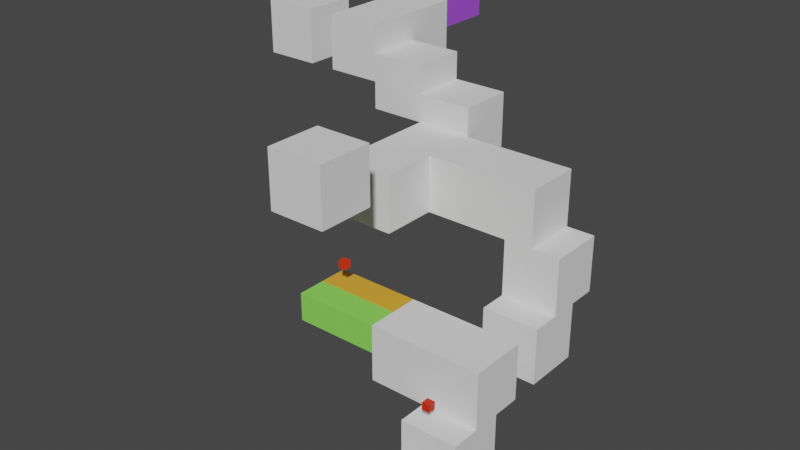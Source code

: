 # Source: level_1.blend  (saved by Blender 2.93.21; exported with 4.5.12 LTS)
import bpy
from mathutils import Matrix  # noqa: F401  (used for matrix-valued properties, if any)

bpy.ops.wm.read_factory_settings(use_empty=True)
scene = bpy.context.scene
scene.name = 'Scene'

# ---- collections
col_collection = bpy.data.collections.new('Collection'); scene.collection.children.link(col_collection)

# ---- materials (node trees are filled in below, after node groups)
mat_material_007 = bpy.data.materials.new('Material.007')
mat_material_007.use_transparent_shadow = False
mat_material_005 = bpy.data.materials.new('Material.005')
mat_material_005.use_transparent_shadow = False
mat_material_006 = bpy.data.materials.new('Material.006')
mat_material_006.use_transparent_shadow = False
mat_material_008 = bpy.data.materials.new('Material.008')
mat_material_008.use_transparent_shadow = False
mat_material_009 = bpy.data.materials.new('Material.009')
mat_material_009.use_transparent_shadow = False
mat_material_010 = bpy.data.materials.new('Material.010')
mat_material_010.use_transparent_shadow = False
mat_material_014 = bpy.data.materials.new('Material.014')
mat_material_014.use_transparent_shadow = False
mat_material_013 = bpy.data.materials.new('Material.013')
mat_material_013.use_transparent_shadow = False

# ---- material node trees
mat_material_007.use_nodes = True; mat_material_007.node_tree.nodes.clear()
_N = mat_material_007.node_tree.nodes; _L = mat_material_007.node_tree.links
n0 = _N.new('ShaderNodeBsdfPrincipled'); n0.name = 'Principled BSDF'; n0.location = (10, 300)
n0.distribution = 'GGX'
n0.subsurface_method = 'BURLEY'
n0.inputs[3].default_value = 1.45
n0.inputs[27].default_value = (0.0, 0.0, 0.0, 1.0)
n0.inputs[28].default_value = 1.0
n1 = _N.new('ShaderNodeOutputMaterial'); n1.name = 'Material Output'; n1.location = (300, 300)
_L.new(n0.outputs[0], n1.inputs[0])
n1.is_active_output = True
mat_material_005.use_nodes = True; mat_material_005.node_tree.nodes.clear()
_N = mat_material_005.node_tree.nodes; _L = mat_material_005.node_tree.links
n0 = _N.new('ShaderNodeBsdfPrincipled'); n0.name = 'Principled BSDF'; n0.location = (10, 300)
n0.distribution = 'GGX'
n0.subsurface_method = 'BURLEY'
n0.inputs[0].default_value = (0.8, 0.391, 0.03409, 1.0)
n0.inputs[3].default_value = 1.45
n0.inputs[27].default_value = (0.0, 0.0, 0.0, 1.0)
n0.inputs[28].default_value = 1.0
n1 = _N.new('ShaderNodeOutputMaterial'); n1.name = 'Material Output'; n1.location = (300, 300)
_L.new(n0.outputs[0], n1.inputs[0])
n1.is_active_output = True
mat_material_006.use_nodes = True; mat_material_006.node_tree.nodes.clear()
_N = mat_material_006.node_tree.nodes; _L = mat_material_006.node_tree.links
n0 = _N.new('ShaderNodeBsdfPrincipled'); n0.name = 'Principled BSDF'; n0.location = (10, 300)
n0.distribution = 'GGX'
n0.subsurface_method = 'BURLEY'
n0.inputs[0].default_value = (0.2533, 0.8, 0.1011, 1.0)
n0.inputs[3].default_value = 1.45
n0.inputs[27].default_value = (0.0, 0.0, 0.0, 1.0)
n0.inputs[28].default_value = 1.0
n1 = _N.new('ShaderNodeOutputMaterial'); n1.name = 'Material Output'; n1.location = (300, 300)
_L.new(n0.outputs[0], n1.inputs[0])
n1.is_active_output = True
mat_material_008.use_nodes = True; mat_material_008.node_tree.nodes.clear()
_N = mat_material_008.node_tree.nodes; _L = mat_material_008.node_tree.links
n0 = _N.new('ShaderNodeBsdfPrincipled'); n0.name = 'Principled BSDF'; n0.location = (10, 300)
n0.distribution = 'GGX'
n0.subsurface_method = 'BURLEY'
n0.inputs[0].default_value = (0.8, 0.02983, 0.003497, 1.0)
n0.inputs[3].default_value = 1.45
n0.inputs[27].default_value = (0.0, 0.0, 0.0, 1.0)
n0.inputs[28].default_value = 1.0
n1 = _N.new('ShaderNodeOutputMaterial'); n1.name = 'Material Output'; n1.location = (300, 300)
_L.new(n0.outputs[0], n1.inputs[0])
n1.is_active_output = True
mat_material_009.use_nodes = True; mat_material_009.node_tree.nodes.clear()
_N = mat_material_009.node_tree.nodes; _L = mat_material_009.node_tree.links
n0 = _N.new('ShaderNodeBsdfPrincipled'); n0.name = 'Principled BSDF'; n0.location = (10, 300)
n0.distribution = 'GGX'
n0.subsurface_method = 'BURLEY'
n0.inputs[0].default_value = (0.8, 0.02983, 0.003497, 1.0)
n0.inputs[3].default_value = 1.45
n0.inputs[27].default_value = (0.0, 0.0, 0.0, 1.0)
n0.inputs[28].default_value = 1.0
n1 = _N.new('ShaderNodeOutputMaterial'); n1.name = 'Material Output'; n1.location = (300, 300)
_L.new(n0.outputs[0], n1.inputs[0])
n1.is_active_output = True
mat_material_010.use_nodes = True; mat_material_010.node_tree.nodes.clear()
_N = mat_material_010.node_tree.nodes; _L = mat_material_010.node_tree.links
n0 = _N.new('ShaderNodeBsdfPrincipled'); n0.name = 'Principled BSDF'; n0.location = (10, 300)
n0.distribution = 'GGX'
n0.subsurface_method = 'BURLEY'
n0.inputs[0].default_value = (0.8, 0.02983, 0.003497, 1.0)
n0.inputs[3].default_value = 1.45
n0.inputs[27].default_value = (0.0, 0.0, 0.0, 1.0)
n0.inputs[28].default_value = 1.0
n1 = _N.new('ShaderNodeOutputMaterial'); n1.name = 'Material Output'; n1.location = (300, 300)
_L.new(n0.outputs[0], n1.inputs[0])
n1.is_active_output = True
mat_material_014.use_nodes = True; mat_material_014.node_tree.nodes.clear()
_N = mat_material_014.node_tree.nodes; _L = mat_material_014.node_tree.links
n0 = _N.new('ShaderNodeBsdfPrincipled'); n0.name = 'Principled BSDF'; n0.location = (10, 300)
n0.distribution = 'GGX'
n0.subsurface_method = 'BURLEY'
n0.inputs[0].default_value = (0.3916, 0.08784, 0.8, 1.0)
n0.inputs[3].default_value = 1.45
n0.inputs[27].default_value = (0.0, 0.0, 0.0, 1.0)
n0.inputs[28].default_value = 1.0
n1 = _N.new('ShaderNodeOutputMaterial'); n1.name = 'Material Output'; n1.location = (300, 300)
_L.new(n0.outputs[0], n1.inputs[0])
n1.is_active_output = True
mat_material_013.use_nodes = True; mat_material_013.node_tree.nodes.clear()
_N = mat_material_013.node_tree.nodes; _L = mat_material_013.node_tree.links
n0 = _N.new('ShaderNodeBsdfPrincipled'); n0.name = 'Principled BSDF'; n0.location = (10, 300)
n0.distribution = 'GGX'
n0.subsurface_method = 'BURLEY'
n0.inputs[0].default_value = (0.8, 0.6149, 0.01728, 1.0)
n0.inputs[3].default_value = 1.45
n0.inputs[27].default_value = (0.0, 0.0, 0.0, 1.0)
n0.inputs[28].default_value = 1.0
n1 = _N.new('ShaderNodeOutputMaterial'); n1.name = 'Material Output'; n1.location = (300, 300)
_L.new(n0.outputs[0], n1.inputs[0])
n1.is_active_output = True

# ---- world
world_world = bpy.data.worlds.new('World'); scene.world = world_world
world_world.use_nodes = True; world_world.node_tree.nodes.clear()
_N = world_world.node_tree.nodes; _L = world_world.node_tree.links
n0 = _N.new('ShaderNodeOutputWorld'); n0.name = 'World Output'; n0.location = (300, 300)
n1 = _N.new('ShaderNodeBackground'); n1.name = 'Background'; n1.location = (10, 300)
n1.inputs[0].default_value = (0.05088, 0.05088, 0.05088, 1.0)
_L.new(n1.outputs[0], n0.inputs[0])
n0.is_active_output = True
world_world.color = (0.05088, 0.05088, 0.05088)
world_world.use_sun_shadow = False
world_world.sun_shadow_jitter_overblur = 0.0

# ---- meshes
me_cube_146 = bpy.data.meshes.new('Cube.146')
me_cube_146.from_pydata([(-1.0, -1.0, -1.0), (-1.0, -1.0, 1.0), (-1.0, 1.0, -1.0), (-1.0, 1.0, 1.0), (1.0, -1.0, -1.0), (1.0, -1.0, 1.0), (1.0, 1.0, -1.0), (1.0, 1.0, 1.0)], [], [(0, 1, 3, 2), (2, 3, 7, 6), (6, 7, 5, 4), (4, 5, 1, 0), (2, 6, 4, 0), (7, 3, 1, 5)])
_uv = me_cube_146.uv_layers.new(name='UVMap')
_uv.uv.foreach_set('vector', [0.375, 0.0, 0.625, 0.0, 0.625, 0.25, 0.375, 0.25, 0.375, 0.25, 0.625, 0.25, 0.625, 0.5, 0.375, 0.5, 0.375, 0.5, 0.625, 0.5, 0.625, 0.75, 0.375, 0.75, 0.375, 0.75, 0.625, 0.75, 0.625, 1.0, 0.375, 1.0, 0.125, 0.5, 0.375, 0.5, 0.375, 0.75, 0.125, 0.75, 0.625, 0.5, 0.875, 0.5, 0.875, 0.75, 0.625, 0.75])
me_cube_146.materials.append(mat_material_007)
me_cube_146.use_remesh_fix_poles = True
me_cube_146.use_remesh_preserve_attributes = False
me_cube_146.update()
me_cube_145 = bpy.data.meshes.new('Cube.145')
me_cube_145.from_pydata([(-1.0, -1.0, -1.0), (-1.0, -1.0, 1.0), (-1.0, 1.0, -1.0), (-1.0, 1.0, 1.0), (1.0, -1.0, -1.0), (1.0, -1.0, 1.0), (1.0, 1.0, -1.0), (1.0, 1.0, 1.0)], [], [(0, 1, 3, 2), (2, 3, 7, 6), (6, 7, 5, 4), (4, 5, 1, 0), (2, 6, 4, 0), (7, 3, 1, 5)])
_uv = me_cube_145.uv_layers.new(name='UVMap')
_uv.uv.foreach_set('vector', [0.375, 0.0, 0.625, 0.0, 0.625, 0.25, 0.375, 0.25, 0.375, 0.25, 0.625, 0.25, 0.625, 0.5, 0.375, 0.5, 0.375, 0.5, 0.625, 0.5, 0.625, 0.75, 0.375, 0.75, 0.375, 0.75, 0.625, 0.75, 0.625, 1.0, 0.375, 1.0, 0.125, 0.5, 0.375, 0.5, 0.375, 0.75, 0.125, 0.75, 0.625, 0.5, 0.875, 0.5, 0.875, 0.75, 0.625, 0.75])
me_cube_145.use_remesh_fix_poles = True
me_cube_145.use_remesh_preserve_attributes = False
me_cube_145.update()
me_cube_144 = bpy.data.meshes.new('Cube.144')
me_cube_144.from_pydata([(-1.0, -1.0, -1.0), (-1.0, -1.0, 1.0), (-1.0, 1.0, -1.0), (-1.0, 1.0, 1.0), (1.0, -1.0, -1.0), (1.0, -1.0, 1.0), (1.0, 1.0, -1.0), (1.0, 1.0, 1.0)], [], [(0, 1, 3, 2), (2, 3, 7, 6), (6, 7, 5, 4), (4, 5, 1, 0), (2, 6, 4, 0), (7, 3, 1, 5)])
_uv = me_cube_144.uv_layers.new(name='UVMap')
_uv.uv.foreach_set('vector', [0.375, 0.0, 0.625, 0.0, 0.625, 0.25, 0.375, 0.25, 0.375, 0.25, 0.625, 0.25, 0.625, 0.5, 0.375, 0.5, 0.375, 0.5, 0.625, 0.5, 0.625, 0.75, 0.375, 0.75, 0.375, 0.75, 0.625, 0.75, 0.625, 1.0, 0.375, 1.0, 0.125, 0.5, 0.375, 0.5, 0.375, 0.75, 0.125, 0.75, 0.625, 0.5, 0.875, 0.5, 0.875, 0.75, 0.625, 0.75])
me_cube_144.use_remesh_fix_poles = True
me_cube_144.use_remesh_preserve_attributes = False
me_cube_144.update()
me_cube_143 = bpy.data.meshes.new('Cube.143')
me_cube_143.from_pydata([(-1.0, -1.0, -1.0), (-1.0, -1.0, 1.0), (-1.0, 1.0, -1.0), (-1.0, 1.0, 1.0), (1.0, -1.0, -1.0), (1.0, -1.0, 1.0), (1.0, 1.0, -1.0), (1.0, 1.0, 1.0)], [], [(0, 1, 3, 2), (2, 3, 7, 6), (6, 7, 5, 4), (4, 5, 1, 0), (2, 6, 4, 0), (7, 3, 1, 5)])
_uv = me_cube_143.uv_layers.new(name='UVMap')
_uv.uv.foreach_set('vector', [0.375, 0.0, 0.625, 0.0, 0.625, 0.25, 0.375, 0.25, 0.375, 0.25, 0.625, 0.25, 0.625, 0.5, 0.375, 0.5, 0.375, 0.5, 0.625, 0.5, 0.625, 0.75, 0.375, 0.75, 0.375, 0.75, 0.625, 0.75, 0.625, 1.0, 0.375, 1.0, 0.125, 0.5, 0.375, 0.5, 0.375, 0.75, 0.125, 0.75, 0.625, 0.5, 0.875, 0.5, 0.875, 0.75, 0.625, 0.75])
me_cube_143.use_remesh_fix_poles = True
me_cube_143.use_remesh_preserve_attributes = False
me_cube_143.update()
me_cube_142 = bpy.data.meshes.new('Cube.142')
me_cube_142.from_pydata([(-1.5, -0.5, -0.5), (-1.5, -0.5, 0.5), (-1.5, 0.5, -0.5), (-1.5, 0.5, 0.5), (1.5, -0.5, -0.5), (1.5, -0.5, 0.5), (1.5, 0.5, -0.5), (1.5, 0.5, 0.5)], [], [(0, 1, 3, 2), (2, 3, 7, 6), (6, 7, 5, 4), (4, 5, 1, 0), (2, 6, 4, 0), (7, 3, 1, 5)])
_uv = me_cube_142.uv_layers.new(name='UVMap')
_uv.uv.foreach_set('vector', [0.375, 0.0, 0.625, 0.0, 0.625, 0.25, 0.375, 0.25, 0.375, 0.25, 0.625, 0.25, 0.625, 0.5, 0.375, 0.5, 0.375, 0.5, 0.625, 0.5, 0.625, 0.75, 0.375, 0.75, 0.375, 0.75, 0.625, 0.75, 0.625, 1.0, 0.375, 1.0, 0.125, 0.5, 0.375, 0.5, 0.375, 0.75, 0.125, 0.75, 0.625, 0.5, 0.875, 0.5, 0.875, 0.75, 0.625, 0.75])
me_cube_142.materials.append(mat_material_005)
me_cube_142.use_remesh_fix_poles = True
me_cube_142.use_remesh_preserve_attributes = False
me_cube_142.update()
me_cube_141 = bpy.data.meshes.new('Cube.141')
me_cube_141.from_pydata([(-1.0, -1.0, -1.0), (-1.0, -1.0, 1.0), (-1.0, 1.0, -1.0), (-1.0, 1.0, 1.0), (1.0, -1.0, -1.0), (1.0, -1.0, 1.0), (1.0, 1.0, -1.0), (1.0, 1.0, 1.0)], [], [(0, 1, 3, 2), (2, 3, 7, 6), (6, 7, 5, 4), (4, 5, 1, 0), (2, 6, 4, 0), (7, 3, 1, 5)])
_uv = me_cube_141.uv_layers.new(name='UVMap')
_uv.uv.foreach_set('vector', [0.375, 0.0, 0.625, 0.0, 0.625, 0.25, 0.375, 0.25, 0.375, 0.25, 0.625, 0.25, 0.625, 0.5, 0.375, 0.5, 0.375, 0.5, 0.625, 0.5, 0.625, 0.75, 0.375, 0.75, 0.375, 0.75, 0.625, 0.75, 0.625, 1.0, 0.375, 1.0, 0.125, 0.5, 0.375, 0.5, 0.375, 0.75, 0.125, 0.75, 0.625, 0.5, 0.875, 0.5, 0.875, 0.75, 0.625, 0.75])
me_cube_141.use_remesh_fix_poles = True
me_cube_141.use_remesh_preserve_attributes = False
me_cube_141.update()
me_cube_140 = bpy.data.meshes.new('Cube.140')
me_cube_140.from_pydata([(-1.0, -1.0, -1.0), (-1.0, -1.0, 1.0), (-1.0, 1.0, -1.0), (-1.0, 1.0, 1.0), (1.0, -1.0, -1.0), (1.0, -1.0, 1.0), (1.0, 1.0, -1.0), (1.0, 1.0, 1.0)], [], [(0, 1, 3, 2), (2, 3, 7, 6), (6, 7, 5, 4), (4, 5, 1, 0), (2, 6, 4, 0), (7, 3, 1, 5)])
_uv = me_cube_140.uv_layers.new(name='UVMap')
_uv.uv.foreach_set('vector', [0.375, 0.0, 0.625, 0.0, 0.625, 0.25, 0.375, 0.25, 0.375, 0.25, 0.625, 0.25, 0.625, 0.5, 0.375, 0.5, 0.375, 0.5, 0.625, 0.5, 0.625, 0.75, 0.375, 0.75, 0.375, 0.75, 0.625, 0.75, 0.625, 1.0, 0.375, 1.0, 0.125, 0.5, 0.375, 0.5, 0.375, 0.75, 0.125, 0.75, 0.625, 0.5, 0.875, 0.5, 0.875, 0.75, 0.625, 0.75])
me_cube_140.use_remesh_fix_poles = True
me_cube_140.use_remesh_preserve_attributes = False
me_cube_140.update()
me_cube_139 = bpy.data.meshes.new('Cube.139')
me_cube_139.from_pydata([(-1.0, -1.0, -1.0), (-1.0, -1.0, 1.0), (-1.0, 1.0, -1.0), (-1.0, 1.0, 1.0), (1.0, -1.0, -1.0), (1.0, -1.0, 1.0), (1.0, 1.0, -1.0), (1.0, 1.0, 1.0)], [], [(0, 1, 3, 2), (2, 3, 7, 6), (6, 7, 5, 4), (4, 5, 1, 0), (2, 6, 4, 0), (7, 3, 1, 5)])
_uv = me_cube_139.uv_layers.new(name='UVMap')
_uv.uv.foreach_set('vector', [0.375, 0.0, 0.625, 0.0, 0.625, 0.25, 0.375, 0.25, 0.375, 0.25, 0.625, 0.25, 0.625, 0.5, 0.375, 0.5, 0.375, 0.5, 0.625, 0.5, 0.625, 0.75, 0.375, 0.75, 0.375, 0.75, 0.625, 0.75, 0.625, 1.0, 0.375, 1.0, 0.125, 0.5, 0.375, 0.5, 0.375, 0.75, 0.125, 0.75, 0.625, 0.5, 0.875, 0.5, 0.875, 0.75, 0.625, 0.75])
me_cube_139.use_remesh_fix_poles = True
me_cube_139.use_remesh_preserve_attributes = False
me_cube_139.update()
me_cube_138 = bpy.data.meshes.new('Cube.138')
me_cube_138.from_pydata([(-1.0, -1.0, -1.0), (-1.0, -1.0, 1.0), (-1.0, 1.0, -1.0), (-1.0, 1.0, 1.0), (1.0, -1.0, -1.0), (1.0, -1.0, 1.0), (1.0, 1.0, -1.0), (1.0, 1.0, 1.0)], [], [(0, 1, 3, 2), (2, 3, 7, 6), (6, 7, 5, 4), (4, 5, 1, 0), (2, 6, 4, 0), (7, 3, 1, 5)])
_uv = me_cube_138.uv_layers.new(name='UVMap')
_uv.uv.foreach_set('vector', [0.375, 0.0, 0.625, 0.0, 0.625, 0.25, 0.375, 0.25, 0.375, 0.25, 0.625, 0.25, 0.625, 0.5, 0.375, 0.5, 0.375, 0.5, 0.625, 0.5, 0.625, 0.75, 0.375, 0.75, 0.375, 0.75, 0.625, 0.75, 0.625, 1.0, 0.375, 1.0, 0.125, 0.5, 0.375, 0.5, 0.375, 0.75, 0.125, 0.75, 0.625, 0.5, 0.875, 0.5, 0.875, 0.75, 0.625, 0.75])
me_cube_138.use_remesh_fix_poles = True
me_cube_138.use_remesh_preserve_attributes = False
me_cube_138.update()
me_cube_137 = bpy.data.meshes.new('Cube.137')
me_cube_137.from_pydata([(-1.0, -1.0, -1.0), (-1.0, -1.0, 1.0), (-1.0, 1.0, -1.0), (-1.0, 1.0, 1.0), (1.0, -1.0, -1.0), (1.0, -1.0, 1.0), (1.0, 1.0, -1.0), (1.0, 1.0, 1.0)], [], [(0, 1, 3, 2), (2, 3, 7, 6), (6, 7, 5, 4), (4, 5, 1, 0), (2, 6, 4, 0), (7, 3, 1, 5)])
_uv = me_cube_137.uv_layers.new(name='UVMap')
_uv.uv.foreach_set('vector', [0.375, 0.0, 0.625, 0.0, 0.625, 0.25, 0.375, 0.25, 0.375, 0.25, 0.625, 0.25, 0.625, 0.5, 0.375, 0.5, 0.375, 0.5, 0.625, 0.5, 0.625, 0.75, 0.375, 0.75, 0.375, 0.75, 0.625, 0.75, 0.625, 1.0, 0.375, 1.0, 0.125, 0.5, 0.375, 0.5, 0.375, 0.75, 0.125, 0.75, 0.625, 0.5, 0.875, 0.5, 0.875, 0.75, 0.625, 0.75])
me_cube_137.use_remesh_fix_poles = True
me_cube_137.use_remesh_preserve_attributes = False
me_cube_137.update()
me_cube_136 = bpy.data.meshes.new('Cube.136')
me_cube_136.from_pydata([(-1.0, -1.0, -1.0), (-1.0, -1.0, 1.0), (-1.0, 1.0, -1.0), (-1.0, 1.0, 1.0), (1.0, -1.0, -1.0), (1.0, -1.0, 1.0), (1.0, 1.0, -1.0), (1.0, 1.0, 1.0)], [], [(0, 1, 3, 2), (2, 3, 7, 6), (6, 7, 5, 4), (4, 5, 1, 0), (2, 6, 4, 0), (7, 3, 1, 5)])
_uv = me_cube_136.uv_layers.new(name='UVMap')
_uv.uv.foreach_set('vector', [0.375, 0.0, 0.625, 0.0, 0.625, 0.25, 0.375, 0.25, 0.375, 0.25, 0.625, 0.25, 0.625, 0.5, 0.375, 0.5, 0.375, 0.5, 0.625, 0.5, 0.625, 0.75, 0.375, 0.75, 0.375, 0.75, 0.625, 0.75, 0.625, 1.0, 0.375, 1.0, 0.125, 0.5, 0.375, 0.5, 0.375, 0.75, 0.125, 0.75, 0.625, 0.5, 0.875, 0.5, 0.875, 0.75, 0.625, 0.75])
me_cube_136.use_remesh_fix_poles = True
me_cube_136.use_remesh_preserve_attributes = False
me_cube_136.update()
me_cube_135 = bpy.data.meshes.new('Cube.135')
me_cube_135.from_pydata([(-1.0, -1.0, -1.0), (-1.0, -1.0, 1.0), (-1.0, 1.0, -1.0), (-1.0, 1.0, 1.0), (1.0, -1.0, -1.0), (1.0, -1.0, 1.0), (1.0, 1.0, -1.0), (1.0, 1.0, 1.0)], [], [(0, 1, 3, 2), (2, 3, 7, 6), (6, 7, 5, 4), (4, 5, 1, 0), (2, 6, 4, 0), (7, 3, 1, 5)])
_uv = me_cube_135.uv_layers.new(name='UVMap')
_uv.uv.foreach_set('vector', [0.375, 0.0, 0.625, 0.0, 0.625, 0.25, 0.375, 0.25, 0.375, 0.25, 0.625, 0.25, 0.625, 0.5, 0.375, 0.5, 0.375, 0.5, 0.625, 0.5, 0.625, 0.75, 0.375, 0.75, 0.375, 0.75, 0.625, 0.75, 0.625, 1.0, 0.375, 1.0, 0.125, 0.5, 0.375, 0.5, 0.375, 0.75, 0.125, 0.75, 0.625, 0.5, 0.875, 0.5, 0.875, 0.75, 0.625, 0.75])
me_cube_135.use_remesh_fix_poles = True
me_cube_135.use_remesh_preserve_attributes = False
me_cube_135.update()
me_cube_134 = bpy.data.meshes.new('Cube.134')
me_cube_134.from_pydata([(-1.0, -1.0, -1.0), (-1.0, -1.0, 1.0), (-1.0, 1.0, -1.0), (-1.0, 1.0, 1.0), (1.0, -1.0, -1.0), (1.0, -1.0, 1.0), (1.0, 1.0, -1.0), (1.0, 1.0, 1.0)], [], [(0, 1, 3, 2), (2, 3, 7, 6), (6, 7, 5, 4), (4, 5, 1, 0), (2, 6, 4, 0), (7, 3, 1, 5)])
_uv = me_cube_134.uv_layers.new(name='UVMap')
_uv.uv.foreach_set('vector', [0.375, 0.0, 0.625, 0.0, 0.625, 0.25, 0.375, 0.25, 0.375, 0.25, 0.625, 0.25, 0.625, 0.5, 0.375, 0.5, 0.375, 0.5, 0.625, 0.5, 0.625, 0.75, 0.375, 0.75, 0.375, 0.75, 0.625, 0.75, 0.625, 1.0, 0.375, 1.0, 0.125, 0.5, 0.375, 0.5, 0.375, 0.75, 0.125, 0.75, 0.625, 0.5, 0.875, 0.5, 0.875, 0.75, 0.625, 0.75])
me_cube_134.use_remesh_fix_poles = True
me_cube_134.use_remesh_preserve_attributes = False
me_cube_134.update()
me_cube_133 = bpy.data.meshes.new('Cube.133')
me_cube_133.from_pydata([(-1.0, -1.0, -1.0), (-1.0, -1.0, 1.0), (-1.0, 1.0, -1.0), (-1.0, 1.0, 1.0), (1.0, -1.0, -1.0), (1.0, -1.0, 1.0), (1.0, 1.0, -1.0), (1.0, 1.0, 1.0)], [], [(0, 1, 3, 2), (2, 3, 7, 6), (6, 7, 5, 4), (4, 5, 1, 0), (2, 6, 4, 0), (7, 3, 1, 5)])
_uv = me_cube_133.uv_layers.new(name='UVMap')
_uv.uv.foreach_set('vector', [0.375, 0.0, 0.625, 0.0, 0.625, 0.25, 0.375, 0.25, 0.375, 0.25, 0.625, 0.25, 0.625, 0.5, 0.375, 0.5, 0.375, 0.5, 0.625, 0.5, 0.625, 0.75, 0.375, 0.75, 0.375, 0.75, 0.625, 0.75, 0.625, 1.0, 0.375, 1.0, 0.125, 0.5, 0.375, 0.5, 0.375, 0.75, 0.125, 0.75, 0.625, 0.5, 0.875, 0.5, 0.875, 0.75, 0.625, 0.75])
me_cube_133.use_remesh_fix_poles = True
me_cube_133.use_remesh_preserve_attributes = False
me_cube_133.update()
me_cube_132 = bpy.data.meshes.new('Cube.132')
me_cube_132.from_pydata([(-1.0, -1.0, -1.0), (-1.0, -1.0, 1.0), (-1.0, 1.0, -1.0), (-1.0, 1.0, 1.0), (1.0, -1.0, -1.0), (1.0, -1.0, 1.0), (1.0, 1.0, -1.0), (1.0, 1.0, 1.0)], [], [(0, 1, 3, 2), (2, 3, 7, 6), (6, 7, 5, 4), (4, 5, 1, 0), (2, 6, 4, 0), (7, 3, 1, 5)])
_uv = me_cube_132.uv_layers.new(name='UVMap')
_uv.uv.foreach_set('vector', [0.375, 0.0, 0.625, 0.0, 0.625, 0.25, 0.375, 0.25, 0.375, 0.25, 0.625, 0.25, 0.625, 0.5, 0.375, 0.5, 0.375, 0.5, 0.625, 0.5, 0.625, 0.75, 0.375, 0.75, 0.375, 0.75, 0.625, 0.75, 0.625, 1.0, 0.375, 1.0, 0.125, 0.5, 0.375, 0.5, 0.375, 0.75, 0.125, 0.75, 0.625, 0.5, 0.875, 0.5, 0.875, 0.75, 0.625, 0.75])
me_cube_132.use_remesh_fix_poles = True
me_cube_132.use_remesh_preserve_attributes = False
me_cube_132.update()
me_cube_128 = bpy.data.meshes.new('Cube.128')
me_cube_128.from_pydata([(-1.0, -1.0, -1.0), (-1.0, -1.0, 1.0), (-1.0, 1.0, -1.0), (-1.0, 1.0, 1.0), (1.0, -1.0, -1.0), (1.0, -1.0, 1.0), (1.0, 1.0, -1.0), (1.0, 1.0, 1.0)], [], [(0, 1, 3, 2), (2, 3, 7, 6), (6, 7, 5, 4), (4, 5, 1, 0), (2, 6, 4, 0), (7, 3, 1, 5)])
_uv = me_cube_128.uv_layers.new(name='UVMap')
_uv.uv.foreach_set('vector', [0.375, 0.0, 0.625, 0.0, 0.625, 0.25, 0.375, 0.25, 0.375, 0.25, 0.625, 0.25, 0.625, 0.5, 0.375, 0.5, 0.375, 0.5, 0.625, 0.5, 0.625, 0.75, 0.375, 0.75, 0.375, 0.75, 0.625, 0.75, 0.625, 1.0, 0.375, 1.0, 0.125, 0.5, 0.375, 0.5, 0.375, 0.75, 0.125, 0.75, 0.625, 0.5, 0.875, 0.5, 0.875, 0.75, 0.625, 0.75])
me_cube_128.use_remesh_fix_poles = True
me_cube_128.use_remesh_preserve_attributes = False
me_cube_128.update()
me_cube_126 = bpy.data.meshes.new('Cube.126')
me_cube_126.from_pydata([(-1.0, -1.0, -1.0), (-1.0, -1.0, 1.0), (-1.0, 1.0, -1.0), (-1.0, 1.0, 1.0), (1.0, -1.0, -1.0), (1.0, -1.0, 1.0), (1.0, 1.0, -1.0), (1.0, 1.0, 1.0)], [], [(0, 1, 3, 2), (2, 3, 7, 6), (6, 7, 5, 4), (4, 5, 1, 0), (2, 6, 4, 0), (7, 3, 1, 5)])
_uv = me_cube_126.uv_layers.new(name='UVMap')
_uv.uv.foreach_set('vector', [0.375, 0.0, 0.625, 0.0, 0.625, 0.25, 0.375, 0.25, 0.375, 0.25, 0.625, 0.25, 0.625, 0.5, 0.375, 0.5, 0.375, 0.5, 0.625, 0.5, 0.625, 0.75, 0.375, 0.75, 0.375, 0.75, 0.625, 0.75, 0.625, 1.0, 0.375, 1.0, 0.125, 0.5, 0.375, 0.5, 0.375, 0.75, 0.125, 0.75, 0.625, 0.5, 0.875, 0.5, 0.875, 0.75, 0.625, 0.75])
me_cube_126.use_remesh_fix_poles = True
me_cube_126.use_remesh_preserve_attributes = False
me_cube_126.update()
me_cube_280 = bpy.data.meshes.new('Cube.280')
me_cube_280.from_pydata([(-1.5, -0.5, -0.5), (-1.5, -0.5, 0.5), (-1.5, 0.5, -0.5), (-1.5, 0.5, 0.5), (1.5, -0.5, -0.5), (1.5, -0.5, 0.5), (1.5, 0.5, -0.5), (1.5, 0.5, 0.5)], [], [(0, 1, 3, 2), (2, 3, 7, 6), (6, 7, 5, 4), (4, 5, 1, 0), (2, 6, 4, 0), (7, 3, 1, 5)])
_uv = me_cube_280.uv_layers.new(name='UVMap')
_uv.uv.foreach_set('vector', [0.375, 0.0, 0.625, 0.0, 0.625, 0.25, 0.375, 0.25, 0.375, 0.25, 0.625, 0.25, 0.625, 0.5, 0.375, 0.5, 0.375, 0.5, 0.625, 0.5, 0.625, 0.75, 0.375, 0.75, 0.375, 0.75, 0.625, 0.75, 0.625, 1.0, 0.375, 1.0, 0.125, 0.5, 0.375, 0.5, 0.375, 0.75, 0.125, 0.75, 0.625, 0.5, 0.875, 0.5, 0.875, 0.75, 0.625, 0.75])
me_cube_280.materials.append(mat_material_006)
me_cube_280.use_remesh_fix_poles = True
me_cube_280.use_remesh_preserve_attributes = False
me_cube_280.update()
me_cube_281 = bpy.data.meshes.new('Cube.281')
me_cube_281.from_pydata([(-0.1318, -0.1318, -0.1318), (-0.1318, -0.1318, 0.1318), (-0.1318, 0.1318, -0.1318), (-0.1318, 0.1318, 0.1318), (0.1318, -0.1318, -0.1318), (0.1318, -0.1318, 0.1318), (0.1318, 0.1318, -0.1318), (0.1318, 0.1318, 0.1318)], [], [(0, 1, 3, 2), (2, 3, 7, 6), (6, 7, 5, 4), (4, 5, 1, 0), (2, 6, 4, 0), (7, 3, 1, 5)])
_uv = me_cube_281.uv_layers.new(name='UVMap')
_uv.uv.foreach_set('vector', [0.375, 0.0, 0.625, 0.0, 0.625, 0.25, 0.375, 0.25, 0.375, 0.25, 0.625, 0.25, 0.625, 0.5, 0.375, 0.5, 0.375, 0.5, 0.625, 0.5, 0.625, 0.75, 0.375, 0.75, 0.375, 0.75, 0.625, 0.75, 0.625, 1.0, 0.375, 1.0, 0.125, 0.5, 0.375, 0.5, 0.375, 0.75, 0.125, 0.75, 0.625, 0.5, 0.875, 0.5, 0.875, 0.75, 0.625, 0.75])
me_cube_281.materials.append(mat_material_008)
me_cube_281.use_remesh_fix_poles = True
me_cube_281.use_remesh_preserve_attributes = False
me_cube_281.update()
me_cube_282 = bpy.data.meshes.new('Cube.282')
me_cube_282.from_pydata([(-0.1318, -0.1318, -0.1318), (-0.1318, -0.1318, 0.1318), (-0.1318, 0.1318, -0.1318), (-0.1318, 0.1318, 0.1318), (0.1318, -0.1318, -0.1318), (0.1318, -0.1318, 0.1318), (0.1318, 0.1318, -0.1318), (0.1318, 0.1318, 0.1318)], [], [(0, 1, 3, 2), (2, 3, 7, 6), (6, 7, 5, 4), (4, 5, 1, 0), (2, 6, 4, 0), (7, 3, 1, 5)])
_uv = me_cube_282.uv_layers.new(name='UVMap')
_uv.uv.foreach_set('vector', [0.375, 0.0, 0.625, 0.0, 0.625, 0.25, 0.375, 0.25, 0.375, 0.25, 0.625, 0.25, 0.625, 0.5, 0.375, 0.5, 0.375, 0.5, 0.625, 0.5, 0.625, 0.75, 0.375, 0.75, 0.375, 0.75, 0.625, 0.75, 0.625, 1.0, 0.375, 1.0, 0.125, 0.5, 0.375, 0.5, 0.375, 0.75, 0.125, 0.75, 0.625, 0.5, 0.875, 0.5, 0.875, 0.75, 0.625, 0.75])
me_cube_282.materials.append(mat_material_009)
me_cube_282.use_remesh_fix_poles = True
me_cube_282.use_remesh_preserve_attributes = False
me_cube_282.update()
me_cube_283 = bpy.data.meshes.new('Cube.283')
me_cube_283.from_pydata([(-0.1318, -0.1318, -0.1318), (-0.1318, -0.1318, 0.1318), (-0.1318, 0.1318, -0.1318), (-0.1318, 0.1318, 0.1318), (0.1318, -0.1318, -0.1318), (0.1318, -0.1318, 0.1318), (0.1318, 0.1318, -0.1318), (0.1318, 0.1318, 0.1318)], [], [(0, 1, 3, 2), (2, 3, 7, 6), (6, 7, 5, 4), (4, 5, 1, 0), (2, 6, 4, 0), (7, 3, 1, 5)])
_uv = me_cube_283.uv_layers.new(name='UVMap')
_uv.uv.foreach_set('vector', [0.375, 0.0, 0.625, 0.0, 0.625, 0.25, 0.375, 0.25, 0.375, 0.25, 0.625, 0.25, 0.625, 0.5, 0.375, 0.5, 0.375, 0.5, 0.625, 0.5, 0.625, 0.75, 0.375, 0.75, 0.375, 0.75, 0.625, 0.75, 0.625, 1.0, 0.375, 1.0, 0.125, 0.5, 0.375, 0.5, 0.375, 0.75, 0.125, 0.75, 0.625, 0.5, 0.875, 0.5, 0.875, 0.75, 0.625, 0.75])
me_cube_283.materials.append(mat_material_010)
me_cube_283.use_remesh_fix_poles = True
me_cube_283.use_remesh_preserve_attributes = False
me_cube_283.update()
me_cube_286 = bpy.data.meshes.new('Cube.286')
me_cube_286.from_pydata([(-0.5, -1.0, -0.5), (-0.5, -1.0, 0.5), (-0.5, 1.0, -0.5), (-0.5, 1.0, 0.5), (0.5, -1.0, -0.5), (0.5, -1.0, 0.5), (0.5, 1.0, -0.5), (0.5, 1.0, 0.5)], [], [(0, 1, 3, 2), (2, 3, 7, 6), (6, 7, 5, 4), (4, 5, 1, 0), (2, 6, 4, 0), (7, 3, 1, 5)])
_uv = me_cube_286.uv_layers.new(name='UVMap')
_uv.uv.foreach_set('vector', [0.375, 0.0, 0.625, 0.0, 0.625, 0.25, 0.375, 0.25, 0.375, 0.25, 0.625, 0.25, 0.625, 0.5, 0.375, 0.5, 0.375, 0.5, 0.625, 0.5, 0.625, 0.75, 0.375, 0.75, 0.375, 0.75, 0.625, 0.75, 0.625, 1.0, 0.375, 1.0, 0.125, 0.5, 0.375, 0.5, 0.375, 0.75, 0.125, 0.75, 0.625, 0.5, 0.875, 0.5, 0.875, 0.75, 0.625, 0.75])
me_cube_286.materials.append(mat_material_014)
me_cube_286.use_remesh_fix_poles = True
me_cube_286.use_remesh_preserve_attributes = False
me_cube_286.update()
me_cube_287 = bpy.data.meshes.new('Cube.287')
me_cube_287.from_pydata([(-0.5, -1.0, -0.5), (-0.5, -1.0, 0.5), (-0.5, 1.0, -0.5), (-0.5, 1.0, 0.5), (0.5, -1.0, -0.5), (0.5, -1.0, 0.5), (0.5, 1.0, -0.5), (0.5, 1.0, 0.5)], [], [(0, 1, 3, 2), (2, 3, 7, 6), (6, 7, 5, 4), (4, 5, 1, 0), (2, 6, 4, 0), (7, 3, 1, 5)])
_uv = me_cube_287.uv_layers.new(name='UVMap')
_uv.uv.foreach_set('vector', [0.375, 0.0, 0.625, 0.0, 0.625, 0.25, 0.375, 0.25, 0.375, 0.25, 0.625, 0.25, 0.625, 0.5, 0.375, 0.5, 0.375, 0.5, 0.625, 0.5, 0.625, 0.75, 0.375, 0.75, 0.375, 0.75, 0.625, 0.75, 0.625, 1.0, 0.375, 1.0, 0.125, 0.5, 0.375, 0.5, 0.375, 0.75, 0.125, 0.75, 0.625, 0.5, 0.875, 0.5, 0.875, 0.75, 0.625, 0.75])
me_cube_287.materials.append(mat_material_013)
me_cube_287.use_remesh_fix_poles = True
me_cube_287.use_remesh_preserve_attributes = False
me_cube_287.update()

# ---- objects
ob_cube_139 = bpy.data.objects.new('Cube.139', me_cube_146)
ob_cube_138 = bpy.data.objects.new('Cube.138', me_cube_145)
ob_cube_137 = bpy.data.objects.new('Cube.137', me_cube_144)
ob_cube_136 = bpy.data.objects.new('Cube.136', me_cube_143)
ob_cube_135 = bpy.data.objects.new('Cube.135', me_cube_142)
ob_cube_134 = bpy.data.objects.new('Cube.134', me_cube_141)
ob_cube_133 = bpy.data.objects.new('Cube.133', me_cube_140)
ob_cube_132 = bpy.data.objects.new('Cube.132', me_cube_139)
ob_cube_131 = bpy.data.objects.new('Cube.131', me_cube_138)
ob_cube_130 = bpy.data.objects.new('Cube.130', me_cube_137)
ob_cube_129 = bpy.data.objects.new('Cube.129', me_cube_136)
ob_cube_128 = bpy.data.objects.new('Cube.128', me_cube_135)
ob_cube_127 = bpy.data.objects.new('Cube.127', me_cube_134)
ob_cube_126 = bpy.data.objects.new('Cube.126', me_cube_133)
ob_cube_125 = bpy.data.objects.new('Cube.125', me_cube_132)
ob_cube_121 = bpy.data.objects.new('Cube.121', me_cube_128)
ob_cube_119 = bpy.data.objects.new('Cube.119', me_cube_126)
ob_cube_001 = bpy.data.objects.new('Cube.001', me_cube_280)
ob_cube_002 = bpy.data.objects.new('Cube.002', me_cube_281)
ob_cube_003 = bpy.data.objects.new('Cube.003', me_cube_282)
ob_cube_004 = bpy.data.objects.new('Cube.004', me_cube_283)
ob_cube_005 = bpy.data.objects.new('Cube.005', me_cube_286)
ob_cube_006 = bpy.data.objects.new('Cube.006', me_cube_287)

# ---- transforms, parenting, visibility, modifiers, constraints
ob_cube_139.location = (0.0, 0.0, 1.0)
ob_cube_138.location = (0.0, 1.0, 3.0)
ob_cube_137.location = (0.0, 2.0, 5.0)
ob_cube_136.location = (-2.0, 2.0, 5.0)
ob_cube_135.location = (-4.5, 2.5, 5.5)
ob_cube_134.location = (0.0, 5.0, 5.0)
ob_cube_133.location = (0.0, 6.0, 7.0)
ob_cube_132.location = (-1.0, 6.0, 9.0)
ob_cube_131.location = (-3.0, 6.0, 9.0)
ob_cube_130.location = (-5.0, 6.0, 9.0)
ob_cube_129.location = (-5.0, 4.0, 9.0)
ob_cube_128.location = (-5.0, 8.0, 10.0)
ob_cube_127.location = (-7.0, 8.0, 11.0)
ob_cube_126.location = (-9.0, 8.0, 12.0)
ob_cube_125.location = (-4.0, 0.0, 11.0)
ob_cube_121.location = (-12.0, 8.0, 12.0)
ob_cube_119.location = (-9.0, 10.0, 12.0)
ob_cube_001.location = (-4.5, 1.5, 5.5)
ob_cube_002.location = (0.0, -1.0, 3.0)
ob_cube_003.location = (0.0, 0.0, 5.0)
ob_cube_004.location = (-5.0, 2.0, 7.0)
ob_cube_005.location = (-8.5, 12.0, 12.5)
ob_cube_006.location = (-9.5, 12.0, 12.5)

# ---- collection membership
col_collection.objects.link(ob_cube_139)
col_collection.objects.link(ob_cube_138)
col_collection.objects.link(ob_cube_137)
col_collection.objects.link(ob_cube_136)
col_collection.objects.link(ob_cube_135)
col_collection.objects.link(ob_cube_134)
col_collection.objects.link(ob_cube_133)
col_collection.objects.link(ob_cube_132)
col_collection.objects.link(ob_cube_131)
col_collection.objects.link(ob_cube_130)
col_collection.objects.link(ob_cube_129)
col_collection.objects.link(ob_cube_128)
col_collection.objects.link(ob_cube_127)
col_collection.objects.link(ob_cube_126)
col_collection.objects.link(ob_cube_125)
col_collection.objects.link(ob_cube_121)
col_collection.objects.link(ob_cube_119)
col_collection.objects.link(ob_cube_001)
col_collection.objects.link(ob_cube_002)
col_collection.objects.link(ob_cube_003)
col_collection.objects.link(ob_cube_004)
col_collection.objects.link(ob_cube_005)
col_collection.objects.link(ob_cube_006)

# ---- scene / render settings (as saved in the file)
scene.frame_start = 1; scene.frame_end = 250; scene.frame_set(0)
scene.render.engine = 'BLENDER_EEVEE_NEXT'
scene.cycles.use_denoising = False
scene.cycles.samples = 128
scene.cycles.sampling_pattern = 'TABULATED_SOBOL'
scene.cycles.use_adaptive_sampling = False
scene.cycles.use_light_tree = False
scene.view_settings.view_transform = 'Filmic'
bpy.context.view_layer.update()

# ---- added for rendering (the .blend has no active camera and no usable light): camera, sun
cam_auto = bpy.data.cameras.new('AutoCamera')
cam_auto.lens = 50.0
cam_auto.sensor_width = 36.0
cam_auto.clip_end = 1000.0
ob_auto_camera = bpy.data.objects.new('AutoCamera', cam_auto)
scene.collection.objects.link(ob_auto_camera)
ob_auto_camera.location = (15.9867, -20.4499, 24.0893)
ob_auto_camera.rotation_euler = (1.09748, -7.21219e-08, 0.694738)
scene.camera = ob_auto_camera
light_auto_sun = bpy.data.lights.new('AutoSun', 'SUN')
light_auto_sun.energy = 3.0
light_auto_sun.angle = 0.0523599
ob_auto_sun = bpy.data.objects.new('AutoSun', light_auto_sun)
scene.collection.objects.link(ob_auto_sun)
ob_auto_sun.rotation_euler = (0.872665, 0.174533, 0.523599)
bpy.context.view_layer.update()
